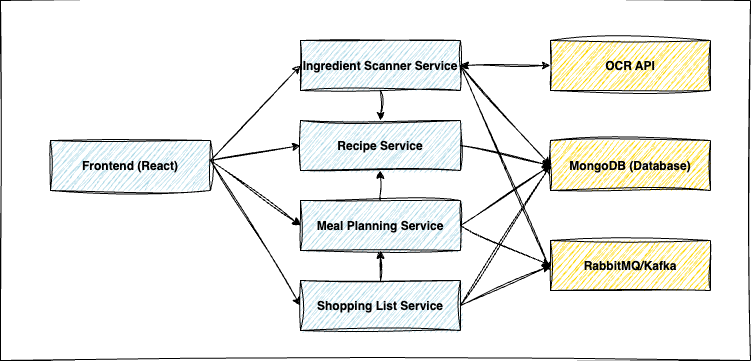

The diagram above was exported from draw.io. Its source (the exported page's mxGraphModel, read from the mxfile embedded in the PNG):
<mxGraphModel dx="342274" dy="306657" grid="1" gridSize="10" guides="1" tooltips="1" connect="1" arrows="1" fold="1" page="1" pageScale="1" pageWidth="900" pageHeight="1600" math="0" shadow="0">
  <root>
    <mxCell id="0" />
    <mxCell id="1" parent="0" />
    <mxCell id="2" value="" style="rounded=0;whiteSpace=wrap;html=1;sketch=1;hachureGap=4;jiggle=2;curveFitting=1;fontFamily=Architects Daughter;fontSource=https%3A%2F%2Ffonts.googleapis.com%2Fcss%3Ffamily%3DArchitects%2BDaughter;" vertex="1" parent="1">
      <mxGeometry y="60" width="750" height="360" as="geometry" />
    </mxCell>
    <mxCell id="3" value="Frontend (React)" style="rounded=0;fillColor=#ADD8E6;strokeColor=#000000;fontStyle=1;sketch=1;curveFitting=1;jiggle=2;" vertex="1" parent="1">
      <mxGeometry x="50" y="200" width="160" height="50" as="geometry" />
    </mxCell>
    <mxCell id="4" value="Recipe Service" style="rounded=0;fillColor=#ADD8E6;strokeColor=#000000;fontStyle=1;sketch=1;curveFitting=1;jiggle=2;" vertex="1" parent="1">
      <mxGeometry x="300" y="180" width="160" height="50" as="geometry" />
    </mxCell>
    <mxCell id="5" value="Meal Planning Service" style="rounded=0;fillColor=#ADD8E6;strokeColor=#000000;fontStyle=1;sketch=1;curveFitting=1;jiggle=2;" vertex="1" parent="1">
      <mxGeometry x="300" y="260" width="160" height="50" as="geometry" />
    </mxCell>
    <mxCell id="6" value="Ingredient Scanner Service" style="rounded=0;fillColor=#ADD8E6;strokeColor=#000000;fontStyle=1;sketch=1;curveFitting=1;jiggle=2;" vertex="1" parent="1">
      <mxGeometry x="300" y="100" width="160" height="50" as="geometry" />
    </mxCell>
    <mxCell id="7" value="" style="edgeStyle=orthogonalEdgeStyle;rounded=0;orthogonalLoop=1;jettySize=auto;html=1;sketch=1;curveFitting=1;jiggle=2;" edge="1" source="8" target="5" parent="1">
      <mxGeometry relative="1" as="geometry" />
    </mxCell>
    <mxCell id="8" value="Shopping List Service" style="rounded=0;fillColor=#ADD8E6;strokeColor=#000000;fontStyle=1;sketch=1;curveFitting=1;jiggle=2;" vertex="1" parent="1">
      <mxGeometry x="300" y="340" width="160" height="50" as="geometry" />
    </mxCell>
    <mxCell id="9" value="MongoDB (Database)" style="rounded=0;fillColor=#FFD700;strokeColor=#000000;fontStyle=1;sketch=1;curveFitting=1;jiggle=2;" vertex="1" parent="1">
      <mxGeometry x="550" y="200" width="160" height="50" as="geometry" />
    </mxCell>
    <mxCell id="10" value="OCR API" style="rounded=0;fillColor=#FFD700;strokeColor=#000000;fontStyle=1;sketch=1;curveFitting=1;jiggle=2;" vertex="1" parent="1">
      <mxGeometry x="550" y="100" width="160" height="50" as="geometry" />
    </mxCell>
    <mxCell id="11" value="RabbitMQ/Kafka" style="rounded=0;fillColor=#FFD700;strokeColor=#000000;fontStyle=1;sketch=1;curveFitting=1;jiggle=2;" vertex="1" parent="1">
      <mxGeometry x="550" y="300" width="160" height="50" as="geometry" />
    </mxCell>
    <mxCell id="12" value="" style="endArrow=classic;html=1;rounded=0;entryX=0;entryY=0.5;entryDx=0;entryDy=0;sketch=1;curveFitting=1;jiggle=2;" edge="1" target="4" parent="1">
      <mxGeometry width="50" height="50" relative="1" as="geometry">
        <mxPoint x="210" y="220" as="sourcePoint" />
        <mxPoint x="260" y="170" as="targetPoint" />
      </mxGeometry>
    </mxCell>
    <mxCell id="13" value="" style="endArrow=classic;html=1;rounded=0;entryX=0;entryY=0.5;entryDx=0;entryDy=0;sketch=1;curveFitting=1;jiggle=2;" edge="1" target="5" parent="1">
      <mxGeometry width="50" height="50" relative="1" as="geometry">
        <mxPoint x="210" y="220" as="sourcePoint" />
        <mxPoint x="260" y="170" as="targetPoint" />
      </mxGeometry>
    </mxCell>
    <mxCell id="14" value="" style="endArrow=classic;html=1;rounded=0;entryX=0;entryY=0.5;entryDx=0;entryDy=0;sketch=1;curveFitting=1;jiggle=2;" edge="1" target="6" parent="1">
      <mxGeometry width="50" height="50" relative="1" as="geometry">
        <mxPoint x="210" y="220" as="sourcePoint" />
        <mxPoint x="260" y="170" as="targetPoint" />
      </mxGeometry>
    </mxCell>
    <mxCell id="15" value="" style="endArrow=classic;html=1;rounded=0;entryX=0;entryY=0.5;entryDx=0;entryDy=0;sketch=1;curveFitting=1;jiggle=2;" edge="1" target="8" parent="1">
      <mxGeometry width="50" height="50" relative="1" as="geometry">
        <mxPoint x="210" y="220" as="sourcePoint" />
        <mxPoint x="260" y="170" as="targetPoint" />
      </mxGeometry>
    </mxCell>
    <mxCell id="16" value="" style="endArrow=classic;html=1;rounded=0;entryX=0;entryY=0.5;entryDx=0;entryDy=0;exitX=1;exitY=0.5;exitDx=0;exitDy=0;sketch=1;curveFitting=1;jiggle=2;" edge="1" source="5" target="11" parent="1">
      <mxGeometry width="50" height="50" relative="1" as="geometry">
        <mxPoint x="460" y="130" as="sourcePoint" />
        <mxPoint x="510" y="80" as="targetPoint" />
      </mxGeometry>
    </mxCell>
    <mxCell id="17" value="" style="endArrow=classic;html=1;rounded=0;entryX=0;entryY=0.5;entryDx=0;entryDy=0;exitX=1;exitY=0.5;exitDx=0;exitDy=0;sketch=1;curveFitting=1;jiggle=2;" edge="1" source="4" target="9" parent="1">
      <mxGeometry width="50" height="50" relative="1" as="geometry">
        <mxPoint x="460" y="200" as="sourcePoint" />
        <mxPoint x="510" y="150" as="targetPoint" />
      </mxGeometry>
    </mxCell>
    <mxCell id="18" value="" style="endArrow=classic;html=1;rounded=0;entryX=0.5;entryY=1;entryDx=0;entryDy=0;exitX=0.5;exitY=0;exitDx=0;exitDy=0;sketch=1;curveFitting=1;jiggle=2;" edge="1" source="5" target="4" parent="1">
      <mxGeometry width="50" height="50" relative="1" as="geometry">
        <mxPoint x="370" y="160" as="sourcePoint" />
        <mxPoint x="420" y="110" as="targetPoint" />
      </mxGeometry>
    </mxCell>
    <mxCell id="19" value="" style="endArrow=classic;html=1;rounded=0;entryX=0;entryY=0.5;entryDx=0;entryDy=0;exitX=1;exitY=0.5;exitDx=0;exitDy=0;sketch=1;curveFitting=1;jiggle=2;" edge="1" source="5" target="9" parent="1">
      <mxGeometry width="50" height="50" relative="1" as="geometry">
        <mxPoint x="460" y="280" as="sourcePoint" />
        <mxPoint x="510" y="230" as="targetPoint" />
      </mxGeometry>
    </mxCell>
    <mxCell id="20" value="" style="endArrow=classic;html=1;rounded=0;entryX=0;entryY=0.5;entryDx=0;entryDy=0;exitX=1;exitY=0.5;exitDx=0;exitDy=0;sketch=1;curveFitting=1;jiggle=2;" edge="1" source="8" target="11" parent="1">
      <mxGeometry width="50" height="50" relative="1" as="geometry">
        <mxPoint x="460" y="370" as="sourcePoint" />
        <mxPoint x="510" y="320" as="targetPoint" />
      </mxGeometry>
    </mxCell>
    <mxCell id="21" value="" style="endArrow=classic;html=1;rounded=0;entryX=0;entryY=0.5;entryDx=0;entryDy=0;exitX=1;exitY=0.5;exitDx=0;exitDy=0;sketch=1;curveFitting=1;jiggle=2;" edge="1" source="8" target="9" parent="1">
      <mxGeometry width="50" height="50" relative="1" as="geometry">
        <mxPoint x="460" y="360" as="sourcePoint" />
        <mxPoint x="510" y="310" as="targetPoint" />
      </mxGeometry>
    </mxCell>
    <mxCell id="22" value="" style="endArrow=classic;html=1;rounded=0;sketch=1;hachureGap=4;jiggle=2;curveFitting=1;fontFamily=Architects Daughter;fontSource=https%3A%2F%2Ffonts.googleapis.com%2Fcss%3Ffamily%3DArchitects%2BDaughter;exitX=0.5;exitY=1;exitDx=0;exitDy=0;entryX=0.5;entryY=0;entryDx=0;entryDy=0;" edge="1" source="6" target="4" parent="1">
      <mxGeometry width="50" height="50" relative="1" as="geometry">
        <mxPoint x="370" y="190" as="sourcePoint" />
        <mxPoint x="420" y="140" as="targetPoint" />
      </mxGeometry>
    </mxCell>
    <mxCell id="23" value="" style="endArrow=classic;startArrow=classic;html=1;rounded=0;sketch=1;hachureGap=4;jiggle=2;curveFitting=1;fontFamily=Architects Daughter;fontSource=https%3A%2F%2Ffonts.googleapis.com%2Fcss%3Ffamily%3DArchitects%2BDaughter;exitX=1;exitY=0.5;exitDx=0;exitDy=0;entryX=0;entryY=0.5;entryDx=0;entryDy=0;" edge="1" source="6" target="10" parent="1">
      <mxGeometry width="50" height="50" relative="1" as="geometry">
        <mxPoint x="500" y="170" as="sourcePoint" />
        <mxPoint x="550" y="120" as="targetPoint" />
      </mxGeometry>
    </mxCell>
    <mxCell id="24" value="" style="endArrow=classic;html=1;rounded=0;sketch=1;hachureGap=4;jiggle=2;curveFitting=1;fontFamily=Architects Daughter;fontSource=https%3A%2F%2Ffonts.googleapis.com%2Fcss%3Ffamily%3DArchitects%2BDaughter;exitX=1;exitY=0.5;exitDx=0;exitDy=0;" edge="1" source="6" parent="1">
      <mxGeometry width="50" height="50" relative="1" as="geometry">
        <mxPoint x="460" y="140" as="sourcePoint" />
        <mxPoint x="550" y="330" as="targetPoint" />
      </mxGeometry>
    </mxCell>
    <mxCell id="25" value="" style="endArrow=classic;html=1;rounded=0;sketch=1;hachureGap=4;jiggle=2;curveFitting=1;fontFamily=Architects Daughter;fontSource=https%3A%2F%2Ffonts.googleapis.com%2Fcss%3Ffamily%3DArchitects%2BDaughter;entryX=0;entryY=0.5;entryDx=0;entryDy=0;exitX=1;exitY=0.5;exitDx=0;exitDy=0;" edge="1" source="6" target="9" parent="1">
      <mxGeometry width="50" height="50" relative="1" as="geometry">
        <mxPoint x="460" y="140" as="sourcePoint" />
        <mxPoint x="510" y="90" as="targetPoint" />
      </mxGeometry>
    </mxCell>
  </root>
</mxGraphModel>